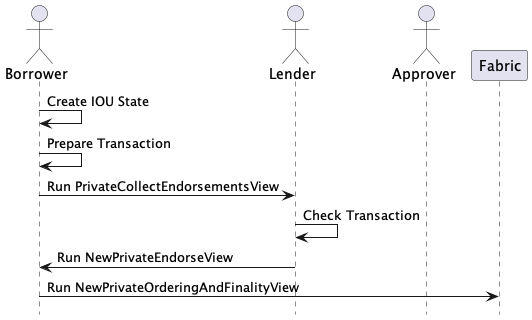

The diagram above was rendered by PlantUML. Its source (embedded in the PNG):
@startuml
'- force wrapping of longer text
'skinparam wrapWidth 400
!pragma teoz true
hide footbox

actor "Borrower" as Borrower
actor "Lender" as Lender
actor "Approver" as Approver
participant "Fabric" as Fabric

Borrower -> Borrower: Create IOU State
Borrower -> Borrower: Prepare Transaction
Borrower -> Lender: Run PrivateCollectEndorsementsView
Lender -> Lender: Check Transaction
Lender -> Borrower: Run NewPrivateEndorseView
Borrower -> Fabric: Run NewPrivateOrderingAndFinalityView

@enduml